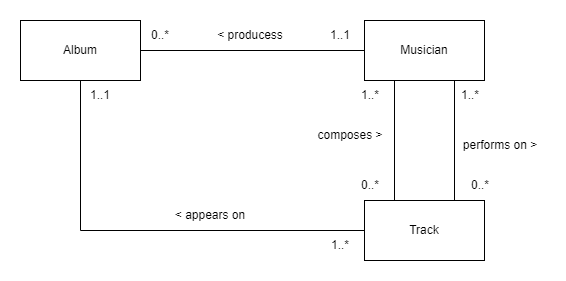

The diagram above was exported from draw.io. Its source (the exported page's mxGraphModel, read from the mxfile embedded in the PNG):
<mxGraphModel dx="780" dy="550" grid="1" gridSize="10" guides="1" tooltips="1" connect="1" arrows="1" fold="1" page="1" pageScale="1" pageWidth="827" pageHeight="1169" math="0" shadow="0">
  <root>
    <mxCell id="WIyWlLk6GJQsqaUBKTNV-0" />
    <mxCell id="WIyWlLk6GJQsqaUBKTNV-1" parent="WIyWlLk6GJQsqaUBKTNV-0" />
    <mxCell id="kmyK7F4ayz9XbHlayi7A-14" value="&amp;lt; producess" style="text;html=1;strokeColor=none;fillColor=none;align=center;verticalAlign=middle;whiteSpace=wrap;rounded=0;" parent="WIyWlLk6GJQsqaUBKTNV-1" vertex="1">
      <mxGeometry x="300" y="140" width="90" height="30" as="geometry" />
    </mxCell>
    <mxCell id="kmyK7F4ayz9XbHlayi7A-15" value="&amp;lt; appears on" style="text;html=1;strokeColor=none;fillColor=none;align=center;verticalAlign=middle;whiteSpace=wrap;rounded=0;" parent="WIyWlLk6GJQsqaUBKTNV-1" vertex="1">
      <mxGeometry x="260" y="320" width="90" height="30" as="geometry" />
    </mxCell>
    <mxCell id="kmyK7F4ayz9XbHlayi7A-17" value="performs on &amp;gt;" style="text;html=1;strokeColor=none;fillColor=none;align=center;verticalAlign=middle;whiteSpace=wrap;rounded=0;" parent="WIyWlLk6GJQsqaUBKTNV-1" vertex="1">
      <mxGeometry x="550" y="250" width="90" height="30" as="geometry" />
    </mxCell>
    <mxCell id="kmyK7F4ayz9XbHlayi7A-18" value="composes &amp;gt;" style="text;html=1;strokeColor=none;fillColor=none;align=center;verticalAlign=middle;whiteSpace=wrap;rounded=0;" parent="WIyWlLk6GJQsqaUBKTNV-1" vertex="1">
      <mxGeometry x="400" y="240" width="90" height="30" as="geometry" />
    </mxCell>
    <mxCell id="kmyK7F4ayz9XbHlayi7A-19" value="1..*" style="text;html=1;strokeColor=none;fillColor=none;align=center;verticalAlign=middle;whiteSpace=wrap;rounded=0;" parent="WIyWlLk6GJQsqaUBKTNV-1" vertex="1">
      <mxGeometry x="420" y="200" width="90" height="30" as="geometry" />
    </mxCell>
    <mxCell id="kmyK7F4ayz9XbHlayi7A-20" value="0..*" style="text;html=1;strokeColor=none;fillColor=none;align=center;verticalAlign=middle;whiteSpace=wrap;rounded=0;" parent="WIyWlLk6GJQsqaUBKTNV-1" vertex="1">
      <mxGeometry x="420" y="290" width="90" height="30" as="geometry" />
    </mxCell>
    <mxCell id="kmyK7F4ayz9XbHlayi7A-22" value="0..*" style="text;html=1;strokeColor=none;fillColor=none;align=center;verticalAlign=middle;whiteSpace=wrap;rounded=0;" parent="WIyWlLk6GJQsqaUBKTNV-1" vertex="1">
      <mxGeometry x="530" y="290" width="90" height="30" as="geometry" />
    </mxCell>
    <mxCell id="kmyK7F4ayz9XbHlayi7A-23" value="1..*" style="text;html=1;strokeColor=none;fillColor=none;align=center;verticalAlign=middle;whiteSpace=wrap;rounded=0;" parent="WIyWlLk6GJQsqaUBKTNV-1" vertex="1">
      <mxGeometry x="520" y="200" width="90" height="30" as="geometry" />
    </mxCell>
    <mxCell id="kmyK7F4ayz9XbHlayi7A-24" value="1..1" style="text;html=1;strokeColor=none;fillColor=none;align=center;verticalAlign=middle;whiteSpace=wrap;rounded=0;" parent="WIyWlLk6GJQsqaUBKTNV-1" vertex="1">
      <mxGeometry x="390" y="140" width="90" height="30" as="geometry" />
    </mxCell>
    <mxCell id="kmyK7F4ayz9XbHlayi7A-25" value="0..*" style="text;html=1;strokeColor=none;fillColor=none;align=center;verticalAlign=middle;whiteSpace=wrap;rounded=0;" parent="WIyWlLk6GJQsqaUBKTNV-1" vertex="1">
      <mxGeometry x="210" y="140" width="90" height="30" as="geometry" />
    </mxCell>
    <mxCell id="kmyK7F4ayz9XbHlayi7A-26" value="1..*" style="text;html=1;strokeColor=none;fillColor=none;align=center;verticalAlign=middle;whiteSpace=wrap;rounded=0;" parent="WIyWlLk6GJQsqaUBKTNV-1" vertex="1">
      <mxGeometry x="390" y="350" width="90" height="30" as="geometry" />
    </mxCell>
    <mxCell id="kmyK7F4ayz9XbHlayi7A-27" value="1..1" style="text;html=1;strokeColor=none;fillColor=none;align=center;verticalAlign=middle;whiteSpace=wrap;rounded=0;" parent="WIyWlLk6GJQsqaUBKTNV-1" vertex="1">
      <mxGeometry x="150" y="200" width="90" height="30" as="geometry" />
    </mxCell>
    <mxCell id="j1UoJZBAwQ5iss6wI1F5-0" value="Album" style="rounded=0;whiteSpace=wrap;html=1;" vertex="1" parent="WIyWlLk6GJQsqaUBKTNV-1">
      <mxGeometry x="115" y="140" width="120" height="60" as="geometry" />
    </mxCell>
    <mxCell id="j1UoJZBAwQ5iss6wI1F5-2" style="edgeStyle=orthogonalEdgeStyle;rounded=0;orthogonalLoop=1;jettySize=auto;html=1;exitX=0;exitY=0.5;exitDx=0;exitDy=0;entryX=1;entryY=0.5;entryDx=0;entryDy=0;endArrow=none;endFill=0;" edge="1" parent="WIyWlLk6GJQsqaUBKTNV-1" source="j1UoJZBAwQ5iss6wI1F5-1" target="j1UoJZBAwQ5iss6wI1F5-0">
      <mxGeometry relative="1" as="geometry" />
    </mxCell>
    <mxCell id="j1UoJZBAwQ5iss6wI1F5-4" style="edgeStyle=orthogonalEdgeStyle;rounded=0;orthogonalLoop=1;jettySize=auto;html=1;exitX=0.25;exitY=1;exitDx=0;exitDy=0;entryX=0.25;entryY=0;entryDx=0;entryDy=0;endArrow=none;endFill=0;" edge="1" parent="WIyWlLk6GJQsqaUBKTNV-1" source="j1UoJZBAwQ5iss6wI1F5-1" target="j1UoJZBAwQ5iss6wI1F5-3">
      <mxGeometry relative="1" as="geometry" />
    </mxCell>
    <mxCell id="j1UoJZBAwQ5iss6wI1F5-5" style="edgeStyle=orthogonalEdgeStyle;rounded=0;orthogonalLoop=1;jettySize=auto;html=1;exitX=0.75;exitY=1;exitDx=0;exitDy=0;entryX=0.75;entryY=0;entryDx=0;entryDy=0;endArrow=none;endFill=0;" edge="1" parent="WIyWlLk6GJQsqaUBKTNV-1" source="j1UoJZBAwQ5iss6wI1F5-1" target="j1UoJZBAwQ5iss6wI1F5-3">
      <mxGeometry relative="1" as="geometry" />
    </mxCell>
    <mxCell id="j1UoJZBAwQ5iss6wI1F5-1" value="Musician" style="rounded=0;whiteSpace=wrap;html=1;" vertex="1" parent="WIyWlLk6GJQsqaUBKTNV-1">
      <mxGeometry x="459" y="140" width="120" height="60" as="geometry" />
    </mxCell>
    <mxCell id="j1UoJZBAwQ5iss6wI1F5-9" style="edgeStyle=orthogonalEdgeStyle;rounded=0;orthogonalLoop=1;jettySize=auto;html=1;exitX=0;exitY=0.5;exitDx=0;exitDy=0;entryX=0.5;entryY=1;entryDx=0;entryDy=0;endArrow=none;endFill=0;" edge="1" parent="WIyWlLk6GJQsqaUBKTNV-1" source="j1UoJZBAwQ5iss6wI1F5-3" target="j1UoJZBAwQ5iss6wI1F5-0">
      <mxGeometry relative="1" as="geometry" />
    </mxCell>
    <mxCell id="j1UoJZBAwQ5iss6wI1F5-3" value="Track" style="rounded=0;whiteSpace=wrap;html=1;" vertex="1" parent="WIyWlLk6GJQsqaUBKTNV-1">
      <mxGeometry x="459" y="320" width="120" height="60" as="geometry" />
    </mxCell>
  </root>
</mxGraphModel>